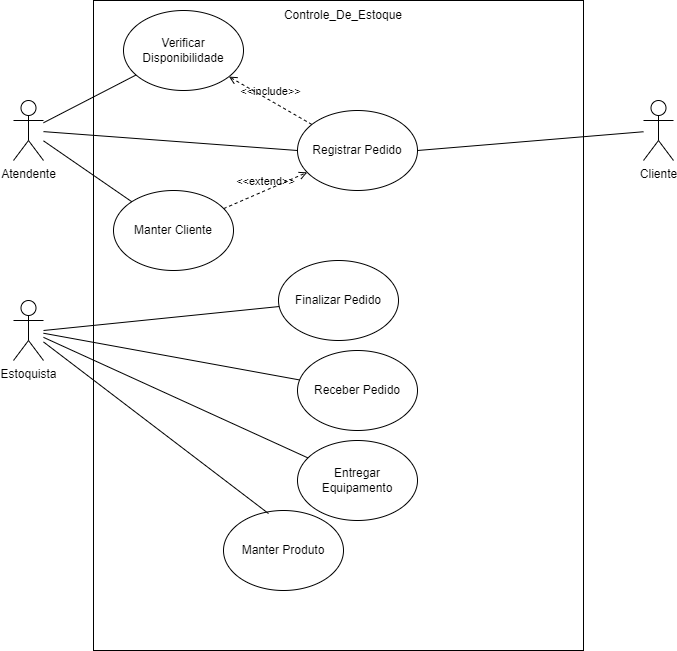

The diagram above was exported from draw.io. Its source (the exported page's mxGraphModel, read from the mxfile embedded in the PNG):
<mxGraphModel dx="1381" dy="764" grid="1" gridSize="10" guides="1" tooltips="1" connect="1" arrows="1" fold="1" page="1" pageScale="1" pageWidth="827" pageHeight="1169" math="0" shadow="0">
  <root>
    <mxCell id="0" />
    <mxCell id="1" parent="0" />
    <mxCell id="RZEpzb0d1vN99tMmYDsz-1" value="Atendente&lt;br&gt;" style="shape=umlActor;verticalLabelPosition=bottom;verticalAlign=top;html=1;outlineConnect=0;" parent="1" vertex="1">
      <mxGeometry x="70" y="130" width="30" height="60" as="geometry" />
    </mxCell>
    <mxCell id="RZEpzb0d1vN99tMmYDsz-2" value="Estoquista" style="shape=umlActor;verticalLabelPosition=bottom;verticalAlign=top;html=1;outlineConnect=0;" parent="1" vertex="1">
      <mxGeometry x="70" y="330" width="30" height="60" as="geometry" />
    </mxCell>
    <mxCell id="RZEpzb0d1vN99tMmYDsz-3" value="Cliente&lt;br&gt;" style="shape=umlActor;verticalLabelPosition=bottom;verticalAlign=top;html=1;outlineConnect=0;" parent="1" vertex="1">
      <mxGeometry x="700" y="130" width="30" height="60" as="geometry" />
    </mxCell>
    <mxCell id="RZEpzb0d1vN99tMmYDsz-4" value="" style="rounded=0;whiteSpace=wrap;html=1;" parent="1" vertex="1">
      <mxGeometry x="150" y="30" width="490" height="650" as="geometry" />
    </mxCell>
    <mxCell id="RZEpzb0d1vN99tMmYDsz-8" value="Registrar Pedido" style="ellipse;whiteSpace=wrap;html=1;" parent="1" vertex="1">
      <mxGeometry x="354" y="140" width="120" height="80" as="geometry" />
    </mxCell>
    <mxCell id="RZEpzb0d1vN99tMmYDsz-10" value="" style="endArrow=none;html=1;rounded=0;exitX=1;exitY=0.5;exitDx=0;exitDy=0;" parent="1" source="RZEpzb0d1vN99tMmYDsz-8" target="RZEpzb0d1vN99tMmYDsz-3" edge="1">
      <mxGeometry width="50" height="50" relative="1" as="geometry">
        <mxPoint x="300" y="270" as="sourcePoint" />
        <mxPoint x="350" y="220" as="targetPoint" />
      </mxGeometry>
    </mxCell>
    <mxCell id="RZEpzb0d1vN99tMmYDsz-15" value="" style="endArrow=none;html=1;rounded=0;entryX=0;entryY=0.5;entryDx=0;entryDy=0;" parent="1" source="RZEpzb0d1vN99tMmYDsz-1" target="RZEpzb0d1vN99tMmYDsz-8" edge="1">
      <mxGeometry width="50" height="50" relative="1" as="geometry">
        <mxPoint x="280" y="190" as="sourcePoint" />
        <mxPoint x="330" y="140" as="targetPoint" />
      </mxGeometry>
    </mxCell>
    <mxCell id="RZEpzb0d1vN99tMmYDsz-17" value="" style="endArrow=none;html=1;rounded=0;" parent="1" source="RZEpzb0d1vN99tMmYDsz-2" target="RoSiMeQ79vouTkQTMDVQ-1" edge="1">
      <mxGeometry width="50" height="50" relative="1" as="geometry">
        <mxPoint x="90" y="380" as="sourcePoint" />
        <mxPoint x="100" y="280" as="targetPoint" />
      </mxGeometry>
    </mxCell>
    <mxCell id="RZEpzb0d1vN99tMmYDsz-18" value="Verificar Disponibilidade" style="ellipse;whiteSpace=wrap;html=1;" parent="1" vertex="1">
      <mxGeometry x="180" y="40" width="120" height="80" as="geometry" />
    </mxCell>
    <mxCell id="RZEpzb0d1vN99tMmYDsz-20" value="Entregar Equipamento&lt;br&gt;" style="ellipse;whiteSpace=wrap;html=1;" parent="1" vertex="1">
      <mxGeometry x="354" y="470" width="120" height="80" as="geometry" />
    </mxCell>
    <mxCell id="RZEpzb0d1vN99tMmYDsz-21" value="" style="endArrow=none;html=1;rounded=0;" parent="1" source="RZEpzb0d1vN99tMmYDsz-2" target="RZEpzb0d1vN99tMmYDsz-20" edge="1">
      <mxGeometry width="50" height="50" relative="1" as="geometry">
        <mxPoint x="90" y="410" as="sourcePoint" />
        <mxPoint x="160" y="320" as="targetPoint" />
      </mxGeometry>
    </mxCell>
    <mxCell id="RoSiMeQ79vouTkQTMDVQ-1" value="Receber Pedido&lt;br&gt;" style="ellipse;whiteSpace=wrap;html=1;" parent="1" vertex="1">
      <mxGeometry x="354" y="380" width="120" height="80" as="geometry" />
    </mxCell>
    <mxCell id="RoSiMeQ79vouTkQTMDVQ-2" value="Finalizar Pedido" style="ellipse;whiteSpace=wrap;html=1;" parent="1" vertex="1">
      <mxGeometry x="335" y="290" width="120" height="80" as="geometry" />
    </mxCell>
    <mxCell id="RoSiMeQ79vouTkQTMDVQ-3" value="" style="endArrow=none;html=1;rounded=0;" parent="1" target="RoSiMeQ79vouTkQTMDVQ-2" edge="1">
      <mxGeometry width="50" height="50" relative="1" as="geometry">
        <mxPoint x="100" y="360" as="sourcePoint" />
        <mxPoint x="190" y="300" as="targetPoint" />
      </mxGeometry>
    </mxCell>
    <mxCell id="RoSiMeQ79vouTkQTMDVQ-5" value="&amp;lt;&amp;lt;include&amp;gt;&amp;gt;" style="html=1;verticalAlign=bottom;labelBackgroundColor=none;endArrow=open;endFill=0;dashed=1;rounded=0;" parent="1" source="RZEpzb0d1vN99tMmYDsz-8" target="RZEpzb0d1vN99tMmYDsz-18" edge="1">
      <mxGeometry width="160" relative="1" as="geometry">
        <mxPoint x="260" y="210" as="sourcePoint" />
        <mxPoint x="420" y="210" as="targetPoint" />
        <Array as="points" />
      </mxGeometry>
    </mxCell>
    <mxCell id="RoSiMeQ79vouTkQTMDVQ-6" value="" style="endArrow=none;html=1;rounded=0;" parent="1" source="RZEpzb0d1vN99tMmYDsz-1" target="RZEpzb0d1vN99tMmYDsz-18" edge="1">
      <mxGeometry width="50" height="50" relative="1" as="geometry">
        <mxPoint x="300" y="270" as="sourcePoint" />
        <mxPoint x="350" y="220" as="targetPoint" />
      </mxGeometry>
    </mxCell>
    <mxCell id="xcmNgeSno5Mkv_4-td6Y-3" value="&amp;lt;&amp;lt;extend&amp;gt;&amp;gt;" style="html=1;verticalAlign=bottom;labelBackgroundColor=none;endArrow=open;endFill=0;dashed=1;rounded=0;" parent="1" source="xcmNgeSno5Mkv_4-td6Y-5" target="RZEpzb0d1vN99tMmYDsz-8" edge="1">
      <mxGeometry width="160" relative="1" as="geometry">
        <mxPoint x="290" y="210" as="sourcePoint" />
        <mxPoint x="446" y="210" as="targetPoint" />
      </mxGeometry>
    </mxCell>
    <mxCell id="xcmNgeSno5Mkv_4-td6Y-5" value="Manter Cliente" style="ellipse;whiteSpace=wrap;html=1;" parent="1" vertex="1">
      <mxGeometry x="170" y="220" width="120" height="80" as="geometry" />
    </mxCell>
    <mxCell id="xcmNgeSno5Mkv_4-td6Y-6" value="" style="endArrow=none;html=1;rounded=0;" parent="1" source="RZEpzb0d1vN99tMmYDsz-1" target="xcmNgeSno5Mkv_4-td6Y-5" edge="1">
      <mxGeometry width="50" height="50" relative="1" as="geometry">
        <mxPoint x="80" y="240" as="sourcePoint" />
        <mxPoint x="130" y="190" as="targetPoint" />
      </mxGeometry>
    </mxCell>
    <mxCell id="P_Zf0Cn-aHxJhapDWkYh-1" value="Controle_De_Estoque" style="text;html=1;strokeColor=none;fillColor=none;align=center;verticalAlign=middle;whiteSpace=wrap;rounded=0;" parent="1" vertex="1">
      <mxGeometry x="267" y="30" width="266" height="30" as="geometry" />
    </mxCell>
    <mxCell id="Lbsa5ZNpXQBRDPOKyGvy-1" value="Manter Produto" style="ellipse;whiteSpace=wrap;html=1;" vertex="1" parent="1">
      <mxGeometry x="280" y="540" width="120" height="80" as="geometry" />
    </mxCell>
    <mxCell id="Lbsa5ZNpXQBRDPOKyGvy-2" value="" style="endArrow=none;html=1;rounded=0;entryX=0.375;entryY=0.038;entryDx=0;entryDy=0;entryPerimeter=0;" edge="1" parent="1" source="RZEpzb0d1vN99tMmYDsz-2" target="Lbsa5ZNpXQBRDPOKyGvy-1">
      <mxGeometry width="50" height="50" relative="1" as="geometry">
        <mxPoint x="200" y="530" as="sourcePoint" />
        <mxPoint x="250" y="480" as="targetPoint" />
      </mxGeometry>
    </mxCell>
  </root>
</mxGraphModel>